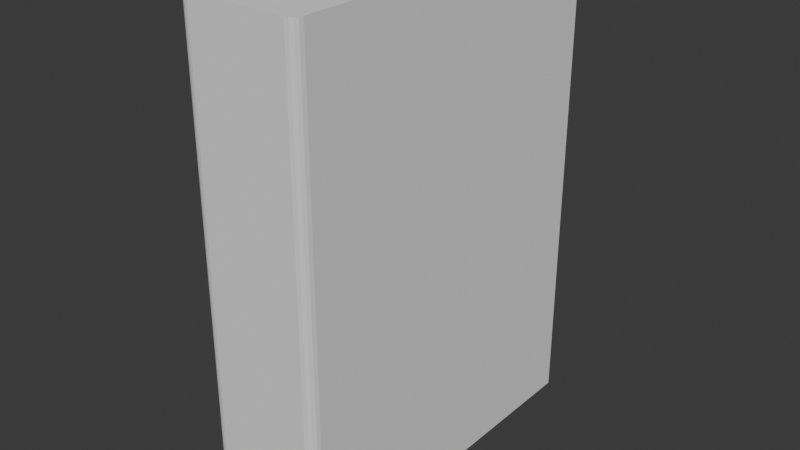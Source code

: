 # Source: test_book.blend  (saved by Blender 5.2.44; exported with 4.5.12 LTS)
import bpy
from mathutils import Matrix  # noqa: F401  (used for matrix-valued properties, if any)

bpy.ops.wm.read_factory_settings(use_empty=True)
scene = bpy.context.scene
scene.name = 'Scene'

# ---- collections
col_collection = bpy.data.collections.new('Collection'); scene.collection.children.link(col_collection)

# ---- world
world_world = bpy.data.worlds.new('World'); scene.world = world_world
world_world.use_nodes = True; world_world.node_tree.nodes.clear()
_N = world_world.node_tree.nodes; _L = world_world.node_tree.links
n0 = _N.new('ShaderNodeOutputWorld'); n0.name = 'World Output'; n0.location = (200, 100)
n1 = _N.new('ShaderNodeBackground'); n1.name = 'Background'; n1.location = (-200, 100)
n1.inputs[0].default_value = (0.05088, 0.05088, 0.05088, 1.0)
_L.new(n1.outputs[0], n0.inputs[0])
n0.is_active_output = True
world_world.color = (0.05088, 0.05088, 0.05088)
world_world.sun_shadow_jitter_overblur = 0.0

# ---- meshes
me_001 = bpy.data.meshes.new('Куб.001')
me_001.from_pydata([(-0.04053, 0.0, 0.0), (-0.04053, 0.0, 0.4539), (-0.04053, 0.3242, 0.0), (-0.04053, 0.3242, 0.4539), (0.0, 0.0, 0.0), (0.0, 0.0, 0.4539), (0.0, 0.3242, 0.0), (0.0, 0.3242, 0.4539)], [], [(0, 1, 3, 2), (2, 3, 7, 6), (6, 7, 5, 4), (4, 5, 1, 0), (2, 6, 4, 0), (7, 3, 1, 5)])
_uv = me_001.uv_layers.new(name='UVКарта')
_uv.uv.foreach_set('vector', [0.375, 0.0, 0.625, 0.0, 0.625, 0.25, 0.375, 0.25, 0.375, 0.25, 0.625, 0.25, 0.625, 0.5, 0.375, 0.5, 0.375, 0.5, 0.625, 0.5, 0.625, 0.75, 0.375, 0.75, 0.375, 0.75, 0.625, 0.75, 0.625, 1.0, 0.375, 1.0, 0.125, 0.5, 0.375, 0.5, 0.375, 0.75, 0.125, 0.75, 0.625, 0.5, 0.875, 0.5, 0.875, 0.75, 0.625, 0.75])
me_001.materials.append(None)
me_001.update()
me_002 = bpy.data.meshes.new('Куб.002')
me_002.from_pydata([(-9.663e-09, 0.0, 0.0), (-9.663e-09, 0.0, 0.4539), (-9.663e-09, 0.3242, 0.0), (-9.663e-09, 0.3242, 0.4539), (0.04053, 0.0, 0.0), (0.04053, 0.0, 0.4539), (0.04053, 0.3242, 0.0), (0.04053, 0.3242, 0.4539)], [], [(0, 1, 3, 2), (2, 3, 7, 6), (6, 7, 5, 4), (4, 5, 1, 0), (2, 6, 4, 0), (7, 3, 1, 5)])
_uv = me_002.uv_layers.new(name='UVКарта')
_uv.uv.foreach_set('vector', [0.375, 0.0, 0.625, 0.0, 0.625, 0.25, 0.375, 0.25, 0.375, 0.25, 0.625, 0.25, 0.625, 0.5, 0.375, 0.5, 0.375, 0.5, 0.625, 0.5, 0.625, 0.75, 0.375, 0.75, 0.375, 0.75, 0.625, 0.75, 0.625, 1.0, 0.375, 1.0, 0.125, 0.5, 0.375, 0.5, 0.375, 0.75, 0.125, 0.75, 0.625, 0.5, 0.875, 0.5, 0.875, 0.75, 0.625, 0.75])
me_002.materials.append(None)
me_002.update()
me_001_1 = bpy.data.meshes.new('Плоскость.001')
me_001_1.from_pydata([(0.0, 0.0, 0.4539), (0.0, 0.0, 0.0), (0.0, 0.3242, 0.4539), (0.0, 0.3242, 0.0)], [], [(0, 1, 3, 2)])
_uv = me_001_1.uv_layers.new(name='UVКарта')
_uv.uv.foreach_set('vector', [0.0, 0.0, 1.0, 0.0, 1.0, 1.0, 0.0, 1.0])
me_001_1.materials.append(None)
me_001_1.update()
me_002_1 = bpy.data.meshes.new('Плоскость.002')
me_002_1.from_pydata([(-1.984e-08, 0.0, 0.0), (1.984e-08, 0.0, 0.4539), (-1.984e-08, 0.3242, 0.0), (1.984e-08, 0.3242, 0.4539)], [], [(0, 1, 3, 2)])
_uv = me_002_1.uv_layers.new(name='UVКарта')
_uv.uv.foreach_set('vector', [0.0, 0.0, 1.0, 0.0, 1.0, 1.0, 0.0, 1.0])
me_002_1.materials.append(None)
me_002_1.update()
me_006 = bpy.data.meshes.new('Куб.006')
me_006.from_pydata([(-0.01621, 0.0, -0.008106), (-0.01621, 0.0, 0.462), (-0.01621, 0.3323, -0.008106), (-0.01621, 0.3323, 0.462), (0.0, 0.0, -0.008106), (0.0, 0.0, 0.462), (0.0, 0.3323, -0.008106), (0.0, 0.3323, 0.462), (0.0, -0.01621, -0.00809), (0.0, -0.01621, 0.4619), (-0.007041, -0.01621, -0.00809), (-0.01621, -0.007041, -0.00809), (-0.01074, -0.01548, -0.00809), (-0.01392, -0.01392, -0.00809), (-0.01548, -0.01074, -0.00809), (-0.01621, -0.007041, 0.4619), (-0.007041, -0.01621, 0.4619), (-0.01548, -0.01074, 0.4619), (-0.01392, -0.01392, 0.4619), (-0.01074, -0.01548, 0.4619)], [], [(0, 1, 3, 2), (2, 3, 7, 6), (6, 7, 5, 4), (2, 6, 4, 0), (7, 3, 1, 5), (4, 5, 9, 8), (10, 16, 19, 12), (12, 19, 18, 13), (13, 18, 17, 14), (14, 17, 15, 11), (1, 0, 11, 15), (8, 9, 16, 10), (0, 4, 8, 10, 12, 13, 14, 11), (5, 1, 15, 17, 18, 19, 16, 9)])
_uv = me_006.uv_layers.new(name='UVКарта')
_uv.uv.foreach_set('vector', [0.375, 0.0, 0.625, 0.0, 0.625, 0.25, 0.375, 0.25, 0.375, 0.25, 0.625, 0.25, 0.625, 0.5, 0.375, 0.5, 0.375, 0.5, 0.625, 0.5, 0.625, 0.75, 0.375, 0.75, 0.125, 0.5, 0.375, 0.5, 0.375, 0.75, 0.125, 0.75, 0.625, 0.5, 0.875, 0.5, 0.875, 0.75, 0.625, 0.75, 0.375, 0.75, 0.625, 0.75, 0.625, 0.75, 0.375, 0.75, 0.375, 0.8586, 0.625, 0.8586, 0.625, 0.9156, 0.375, 0.9156, 0.375, 0.9156, 0.625, 0.9156, 0.625, 1.0, 0.375, 1.0, 0.375, 0.0, 0.625, 0.0, 0.625, 0.0, 0.375, 0.0, 0.375, 0.0, 0.625, 0.0, 0.625, 0.0, 0.375, 0.0, 0.625, 0.0, 0.375, 0.0, 0.375, 0.0, 0.625, 0.0, 0.375, 0.75, 0.625, 0.75, 0.625, 0.8586, 0.375, 0.8586, 0.125, 0.75, 0.375, 0.75, 0.375, 0.75, 0.2664, 0.75, 0.2094, 0.75, 0.1604, 0.75, 0.1363, 0.75, 0.125, 0.75, 0.625, 0.75, 0.875, 0.75, 0.875, 0.75, 0.8637, 0.75, 0.8396, 0.75, 0.7906, 0.75, 0.7336, 0.75, 0.625, 0.75])
me_006.materials.append(None)
me_006.update()
me_005 = bpy.data.meshes.new('Куб.005')
me_005.from_pydata([(-4.831e-09, 0.0, -0.008106), (-4.831e-09, 0.0, 0.462), (-4.831e-09, 0.3323, -0.008106), (-4.831e-09, 0.3323, 0.462), (0.01621, 0.0, -0.008106), (0.01621, 0.0, 0.462), (0.01621, 0.3323, -0.008106), (0.01621, 0.3323, 0.462), (-4.831e-09, -0.01621, -0.00809), (-4.831e-09, -0.01621, 0.4619), (0.01621, -0.007041, -0.00809), (0.007041, -0.01621, -0.00809), (0.01548, -0.01074, -0.00809), (0.01392, -0.01392, -0.00809), (0.01074, -0.01548, -0.00809), (0.007041, -0.01621, 0.4619), (0.01621, -0.007041, 0.4619), (0.01074, -0.01548, 0.4619), (0.01392, -0.01392, 0.4619), (0.01548, -0.01074, 0.4619)], [], [(0, 1, 3, 2), (2, 3, 7, 6), (6, 7, 5, 4), (2, 6, 4, 0), (7, 3, 1, 5), (1, 0, 8, 9), (15, 11, 14, 17), (17, 14, 13, 18), (18, 13, 12, 19), (19, 12, 10, 16), (4, 5, 16, 10), (11, 15, 9, 8), (0, 4, 10, 12, 13, 14, 11, 8), (5, 1, 9, 15, 17, 18, 19, 16)])
_uv = me_005.uv_layers.new(name='UVКарта')
_uv.uv.foreach_set('vector', [0.375, 0.0, 0.625, 0.0, 0.625, 0.25, 0.375, 0.25, 0.375, 0.25, 0.625, 0.25, 0.625, 0.5, 0.375, 0.5, 0.375, 0.5, 0.625, 0.5, 0.625, 0.75, 0.375, 0.75, 0.125, 0.5, 0.375, 0.5, 0.375, 0.75, 0.125, 0.75, 0.625, 0.5, 0.875, 0.5, 0.875, 0.75, 0.625, 0.75, 0.625, 0.0, 0.375, 0.0, 0.375, 0.0, 0.625, 0.0, 0.6721, 0.8443, 0.3279, 0.8443, 0.3469, 0.8063, 0.6531, 0.8063, 0.6531, 0.8063, 0.3469, 0.8063, 0.3632, 0.75, 0.6368, 0.75, 0.6368, 0.75, 0.3632, 0.75, 0.3712, 0.75, 0.6288, 0.75, 0.6288, 0.75, 0.3712, 0.75, 0.375, 0.75, 0.625, 0.75, 0.375, 0.75, 0.625, 0.75, 0.625, 0.75, 0.375, 0.75, 0.3279, 0.8443, 0.6721, 0.8443, 0.625, 1.0, 0.375, 1.0, 0.125, 0.75, 0.375, 0.75, 0.375, 0.75, 0.3712, 0.75, 0.3632, 0.75, 0.3469, 0.8063, 0.3279, 0.8443, 0.125, 0.75, 0.625, 0.75, 0.875, 0.75, 0.875, 0.75, 0.6721, 0.8443, 0.6531, 0.8063, 0.6368, 0.75, 0.6288, 0.75, 0.625, 0.75])
me_005.materials.append(None)
me_005.update()
me_003 = bpy.data.meshes.new('Куб.003')
me_003.from_pydata([(-0.04053, -0.01621, -0.008106), (-0.04053, -0.01621, 0.462), (-0.04053, 0.0, -0.008106), (-0.04053, 0.0, 0.462), (0.04053, -0.01621, -0.008106), (0.04053, -0.01621, 0.462), (0.04053, 0.0, -0.008106), (0.04053, 0.0, 0.462)], [], [(0, 1, 3, 2), (2, 3, 7, 6), (6, 7, 5, 4), (4, 5, 1, 0), (2, 6, 4, 0), (7, 3, 1, 5)])
_uv = me_003.uv_layers.new(name='UVКарта')
_uv.uv.foreach_set('vector', [0.375, 0.0, 0.625, 0.0, 0.625, 0.25, 0.375, 0.25, 0.375, 0.25, 0.625, 0.25, 0.625, 0.5, 0.375, 0.5, 0.375, 0.5, 0.625, 0.5, 0.625, 0.75, 0.375, 0.75, 0.375, 0.75, 0.625, 0.75, 0.625, 1.0, 0.375, 1.0, 0.125, 0.5, 0.375, 0.5, 0.375, 0.75, 0.125, 0.75, 0.625, 0.5, 0.875, 0.5, 0.875, 0.75, 0.625, 0.75])
me_003.update()

# ---- objects
ob_x = bpy.data.objects.new('Основные страницы п', me_001)
ob_x_1 = bpy.data.objects.new('Основные страницы л', me_002)
ob_x_2 = bpy.data.objects.new('Основная страница п', me_001_1)
ob_x_3 = bpy.data.objects.new('Основная страница л', me_002_1)
ob_002 = bpy.data.objects.new('Корешок.002', me_006)
ob_001 = bpy.data.objects.new('Корешок.001', me_005)
ob_x_4 = bpy.data.objects.new('Корешок', me_003)

# ---- transforms, parenting, visibility, modifiers, constraints
ob_x.location = (0.0, 0.0, 0.0)
ob_x_1.location = (0.0, 0.0, 0.0)
ob_x_2.location = (0.0, 0.0, 0.0)
ob_x_3.location = (0.0, 0.0, 0.0)
ob_002.location = (-0.04053, 0.0, 0.0)
ob_001.location = (0.04053, 0.0, 0.0)
ob_x_4.location = (0.0, 0.0, 0.0)

# ---- collection membership
col_collection.objects.link(ob_x)
col_collection.objects.link(ob_x_1)
col_collection.objects.link(ob_x_2)
col_collection.objects.link(ob_x_3)
col_collection.objects.link(ob_002)
col_collection.objects.link(ob_001)
col_collection.objects.link(ob_x_4)

# ---- scene / render settings (as saved in the file)
scene.frame_start = 1; scene.frame_end = 250; scene.frame_set(0)
scene.render.engine = 'BLENDER_EEVEE_NEXT'
scene.render.bake_bias = 0.0
scene.render.bake_samples = 0
scene.render.compositor_device = 'GPU'
scene.eevee.use_volume_custom_range = False
scene.eevee.fast_gi_thickness_near = 0.1
scene.eevee.fast_gi_thickness_far = 0.0
scene.eevee.ray_tracing_options.screen_trace_thickness = 0.1
bpy.context.view_layer.update()

# ---- added for rendering (the .blend has no active camera and no usable light): camera, sun
cam_auto = bpy.data.cameras.new('AutoCamera')
cam_auto.lens = 50.0
cam_auto.sensor_width = 36.0
cam_auto.clip_end = 1000.0
ob_auto_camera = bpy.data.objects.new('AutoCamera', cam_auto)
scene.collection.objects.link(ob_auto_camera)
ob_auto_camera.location = (0.551574, -0.503825, 0.668223)
ob_auto_camera.rotation_euler = (1.09748, -7.21219e-08, 0.694738)
scene.camera = ob_auto_camera
light_auto_sun = bpy.data.lights.new('AutoSun', 'SUN')
light_auto_sun.energy = 3.0
light_auto_sun.angle = 0.0523599
ob_auto_sun = bpy.data.objects.new('AutoSun', light_auto_sun)
scene.collection.objects.link(ob_auto_sun)
ob_auto_sun.rotation_euler = (0.872665, 0.174533, 0.523599)
bpy.context.view_layer.update()
